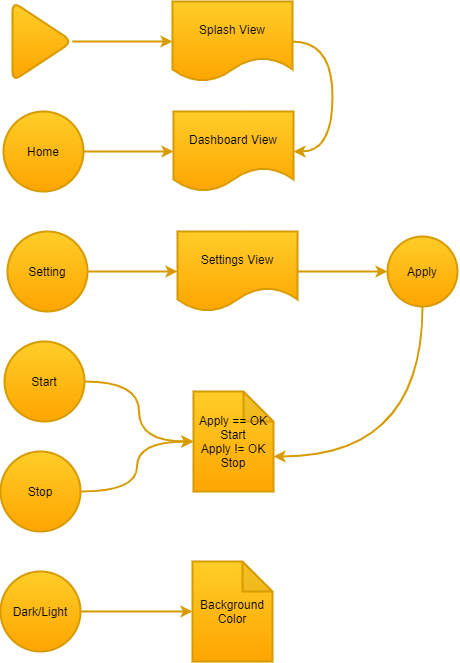

The diagram above was exported from draw.io. Its source (the exported page's mxGraphModel, read from the mxfile embedded in the PNG):
<mxGraphModel dx="1730" dy="967" grid="1" gridSize="10" guides="1" tooltips="1" connect="1" arrows="1" fold="1" page="1" pageScale="1" pageWidth="827" pageHeight="1169" math="0" shadow="0">
  <root>
    <mxCell id="0" />
    <mxCell id="1" parent="0" />
    <mxCell id="UeKMV3V-IOV2Te7XmRVq-3" style="edgeStyle=orthogonalEdgeStyle;orthogonalLoop=1;jettySize=auto;html=1;curved=1;strokeWidth=2;strokeColor=#d79b00;fillColor=#ffcd28;gradientColor=#ffa500;" edge="1" parent="1" source="UeKMV3V-IOV2Te7XmRVq-1" target="UeKMV3V-IOV2Te7XmRVq-2">
      <mxGeometry relative="1" as="geometry" />
    </mxCell>
    <mxCell id="UeKMV3V-IOV2Te7XmRVq-1" value="" style="triangle;whiteSpace=wrap;html=1;rounded=1;strokeWidth=2;strokeColor=#d79b00;fillColor=#ffcd28;gradientColor=#ffa500;" vertex="1" parent="1">
      <mxGeometry x="160" y="200" width="60" height="80" as="geometry" />
    </mxCell>
    <mxCell id="UeKMV3V-IOV2Te7XmRVq-9" style="edgeStyle=orthogonalEdgeStyle;orthogonalLoop=1;jettySize=auto;html=1;entryX=1;entryY=0.5;entryDx=0;entryDy=0;exitX=1;exitY=0.5;exitDx=0;exitDy=0;curved=1;strokeWidth=2;strokeColor=#d79b00;fillColor=#ffcd28;gradientColor=#ffa500;" edge="1" parent="1" source="UeKMV3V-IOV2Te7XmRVq-2" target="UeKMV3V-IOV2Te7XmRVq-5">
      <mxGeometry relative="1" as="geometry">
        <mxPoint x="480" y="380" as="targetPoint" />
        <Array as="points">
          <mxPoint x="480" y="240" />
          <mxPoint x="480" y="350" />
        </Array>
      </mxGeometry>
    </mxCell>
    <mxCell id="UeKMV3V-IOV2Te7XmRVq-2" value="Splash View" style="shape=document;whiteSpace=wrap;html=1;boundedLbl=1;rounded=1;strokeWidth=2;strokeColor=#d79b00;fillColor=#ffcd28;gradientColor=#ffa500;" vertex="1" parent="1">
      <mxGeometry x="320" y="200" width="120" height="80" as="geometry" />
    </mxCell>
    <mxCell id="UeKMV3V-IOV2Te7XmRVq-10" style="edgeStyle=orthogonalEdgeStyle;orthogonalLoop=1;jettySize=auto;html=1;entryX=0;entryY=0.5;entryDx=0;entryDy=0;curved=1;strokeWidth=2;strokeColor=#d79b00;fillColor=#ffcd28;gradientColor=#ffa500;" edge="1" parent="1" source="UeKMV3V-IOV2Te7XmRVq-4" target="UeKMV3V-IOV2Te7XmRVq-5">
      <mxGeometry relative="1" as="geometry" />
    </mxCell>
    <mxCell id="UeKMV3V-IOV2Te7XmRVq-4" value="Home" style="ellipse;whiteSpace=wrap;html=1;aspect=fixed;rounded=1;strokeWidth=2;strokeColor=#d79b00;fillColor=#ffcd28;gradientColor=#ffa500;" vertex="1" parent="1">
      <mxGeometry x="151" y="310" width="80" height="80" as="geometry" />
    </mxCell>
    <mxCell id="UeKMV3V-IOV2Te7XmRVq-5" value="Dashboard View" style="shape=document;whiteSpace=wrap;html=1;boundedLbl=1;rounded=1;strokeWidth=2;strokeColor=#d79b00;fillColor=#ffcd28;gradientColor=#ffa500;" vertex="1" parent="1">
      <mxGeometry x="321" y="310" width="120" height="80" as="geometry" />
    </mxCell>
    <mxCell id="UeKMV3V-IOV2Te7XmRVq-13" style="edgeStyle=orthogonalEdgeStyle;orthogonalLoop=1;jettySize=auto;html=1;entryX=0;entryY=0.5;entryDx=0;entryDy=0;curved=1;strokeWidth=2;strokeColor=#d79b00;fillColor=#ffcd28;gradientColor=#ffa500;" edge="1" parent="1" source="UeKMV3V-IOV2Te7XmRVq-6" target="UeKMV3V-IOV2Te7XmRVq-11">
      <mxGeometry relative="1" as="geometry" />
    </mxCell>
    <mxCell id="UeKMV3V-IOV2Te7XmRVq-6" value="Setting" style="ellipse;whiteSpace=wrap;html=1;aspect=fixed;rounded=1;strokeWidth=2;strokeColor=#d79b00;fillColor=#ffcd28;gradientColor=#ffa500;" vertex="1" parent="1">
      <mxGeometry x="155" y="430" width="80" height="80" as="geometry" />
    </mxCell>
    <mxCell id="UeKMV3V-IOV2Te7XmRVq-34" style="edgeStyle=orthogonalEdgeStyle;orthogonalLoop=1;jettySize=auto;html=1;entryX=0;entryY=0;entryDx=80;entryDy=65;entryPerimeter=0;curved=1;strokeWidth=2;strokeColor=#d79b00;fillColor=#ffcd28;gradientColor=#ffa500;" edge="1" parent="1" source="UeKMV3V-IOV2Te7XmRVq-7" target="UeKMV3V-IOV2Te7XmRVq-31">
      <mxGeometry relative="1" as="geometry">
        <Array as="points">
          <mxPoint x="570" y="655" />
        </Array>
      </mxGeometry>
    </mxCell>
    <mxCell id="UeKMV3V-IOV2Te7XmRVq-7" value="Apply" style="ellipse;whiteSpace=wrap;html=1;aspect=fixed;rounded=1;strokeWidth=2;strokeColor=#d79b00;fillColor=#ffcd28;gradientColor=#ffa500;" vertex="1" parent="1">
      <mxGeometry x="535" y="435" width="70" height="70" as="geometry" />
    </mxCell>
    <mxCell id="UeKMV3V-IOV2Te7XmRVq-14" style="edgeStyle=orthogonalEdgeStyle;orthogonalLoop=1;jettySize=auto;html=1;curved=1;strokeWidth=2;strokeColor=#d79b00;fillColor=#ffcd28;gradientColor=#ffa500;" edge="1" parent="1" source="UeKMV3V-IOV2Te7XmRVq-11" target="UeKMV3V-IOV2Te7XmRVq-7">
      <mxGeometry relative="1" as="geometry" />
    </mxCell>
    <mxCell id="UeKMV3V-IOV2Te7XmRVq-11" value="Settings View" style="shape=document;whiteSpace=wrap;html=1;boundedLbl=1;rounded=1;strokeWidth=2;strokeColor=#d79b00;fillColor=#ffcd28;gradientColor=#ffa500;" vertex="1" parent="1">
      <mxGeometry x="325" y="430" width="120" height="80" as="geometry" />
    </mxCell>
    <mxCell id="UeKMV3V-IOV2Te7XmRVq-35" style="edgeStyle=orthogonalEdgeStyle;orthogonalLoop=1;jettySize=auto;html=1;entryX=0;entryY=0.5;entryDx=0;entryDy=0;entryPerimeter=0;curved=1;strokeWidth=2;strokeColor=#d79b00;fillColor=#ffcd28;gradientColor=#ffa500;" edge="1" parent="1" source="UeKMV3V-IOV2Te7XmRVq-20" target="UeKMV3V-IOV2Te7XmRVq-30">
      <mxGeometry relative="1" as="geometry" />
    </mxCell>
    <mxCell id="UeKMV3V-IOV2Te7XmRVq-20" value="&lt;font color=&quot;#000000&quot;&gt;Dark/Light&lt;/font&gt;" style="ellipse;whiteSpace=wrap;html=1;aspect=fixed;labelBackgroundColor=none;rounded=1;strokeWidth=2;strokeColor=#d79b00;fillColor=#ffcd28;gradientColor=#ffa500;" vertex="1" parent="1">
      <mxGeometry x="148" y="770" width="80" height="80" as="geometry" />
    </mxCell>
    <mxCell id="UeKMV3V-IOV2Te7XmRVq-32" style="edgeStyle=orthogonalEdgeStyle;orthogonalLoop=1;jettySize=auto;html=1;entryX=0;entryY=0.5;entryDx=0;entryDy=0;entryPerimeter=0;curved=1;strokeWidth=2;strokeColor=#d79b00;fillColor=#ffcd28;gradientColor=#ffa500;" edge="1" parent="1" source="UeKMV3V-IOV2Te7XmRVq-21" target="UeKMV3V-IOV2Te7XmRVq-31">
      <mxGeometry relative="1" as="geometry" />
    </mxCell>
    <mxCell id="UeKMV3V-IOV2Te7XmRVq-21" value="Start" style="ellipse;whiteSpace=wrap;html=1;aspect=fixed;labelBackgroundColor=none;rounded=1;strokeWidth=2;strokeColor=#d79b00;fillColor=#ffcd28;gradientColor=#ffa500;" vertex="1" parent="1">
      <mxGeometry x="152" y="540" width="80" height="80" as="geometry" />
    </mxCell>
    <mxCell id="UeKMV3V-IOV2Te7XmRVq-33" style="edgeStyle=orthogonalEdgeStyle;orthogonalLoop=1;jettySize=auto;html=1;curved=1;strokeWidth=2;strokeColor=#d79b00;fillColor=#ffcd28;gradientColor=#ffa500;" edge="1" parent="1" source="UeKMV3V-IOV2Te7XmRVq-22" target="UeKMV3V-IOV2Te7XmRVq-31">
      <mxGeometry relative="1" as="geometry" />
    </mxCell>
    <mxCell id="UeKMV3V-IOV2Te7XmRVq-22" value="Stop" style="ellipse;whiteSpace=wrap;html=1;aspect=fixed;labelBackgroundColor=none;rounded=1;strokeWidth=2;strokeColor=#d79b00;fillColor=#ffcd28;gradientColor=#ffa500;" vertex="1" parent="1">
      <mxGeometry x="148" y="650" width="80" height="80" as="geometry" />
    </mxCell>
    <mxCell id="UeKMV3V-IOV2Te7XmRVq-30" value="Background&lt;br&gt;Color" style="shape=note;whiteSpace=wrap;html=1;backgroundOutline=1;darkOpacity=0.05;labelBackgroundColor=none;rounded=1;strokeWidth=2;strokeColor=#d79b00;fillColor=#ffcd28;gradientColor=#ffa500;" vertex="1" parent="1">
      <mxGeometry x="340" y="760" width="80" height="100" as="geometry" />
    </mxCell>
    <mxCell id="UeKMV3V-IOV2Te7XmRVq-31" value="Apply == OK&lt;br&gt;Start&lt;br&gt;Apply != OK&lt;br&gt;Stop" style="shape=note;whiteSpace=wrap;html=1;backgroundOutline=1;darkOpacity=0.05;labelBackgroundColor=none;rounded=1;strokeWidth=2;strokeColor=#d79b00;fillColor=#ffcd28;gradientColor=#ffa500;" vertex="1" parent="1">
      <mxGeometry x="341" y="590" width="80" height="100" as="geometry" />
    </mxCell>
  </root>
</mxGraphModel>